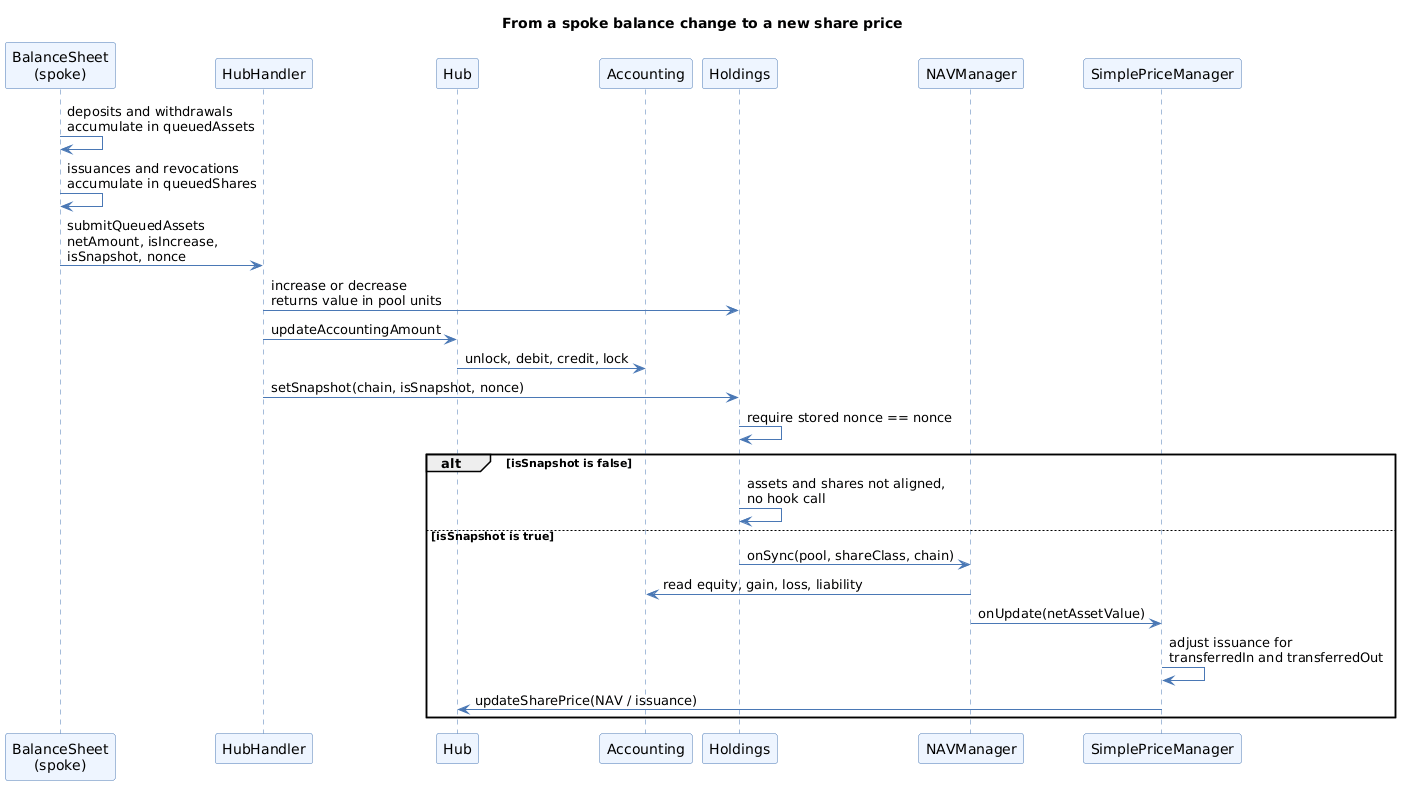

The diagram above was rendered by PlantUML. Its source (embedded in the PNG):
@startuml
title From a spoke balance change to a new share price
skinparam shadowing false
skinparam ArrowColor #4A78B5
skinparam sequence {
  ParticipantBackgroundColor #EEF5FF
  ParticipantBorderColor #4A78B5
  LifeLineBorderColor #4A78B5
  ActorBackgroundColor #EEF5FF
  ActorBorderColor #4A78B5
}

participant "BalanceSheet\n(spoke)" as BS
participant "HubHandler" as HH
participant "Hub" as HUB
participant "Accounting" as AC
participant "Holdings" as HO
participant "NAVManager" as NAV
participant "SimplePriceManager" as SPM

BS -> BS : deposits and withdrawals\naccumulate in queuedAssets
BS -> BS : issuances and revocations\naccumulate in queuedShares
BS -> HH : submitQueuedAssets\nnetAmount, isIncrease,\nisSnapshot, nonce
HH -> HO : increase or decrease\nreturns value in pool units
HH -> HUB : updateAccountingAmount
HUB -> AC : unlock, debit, credit, lock
HH -> HO : setSnapshot(chain, isSnapshot, nonce)
HO -> HO : require stored nonce == nonce
alt isSnapshot is false
  HO -> HO : assets and shares not aligned,\nno hook call
else isSnapshot is true
  HO -> NAV : onSync(pool, shareClass, chain)
  NAV -> AC : read equity, gain, loss, liability
  NAV -> SPM : onUpdate(netAssetValue)
  SPM -> SPM : adjust issuance for\ntransferredIn and transferredOut
  SPM -> HUB : updateSharePrice(NAV / issuance)
end
@enduml